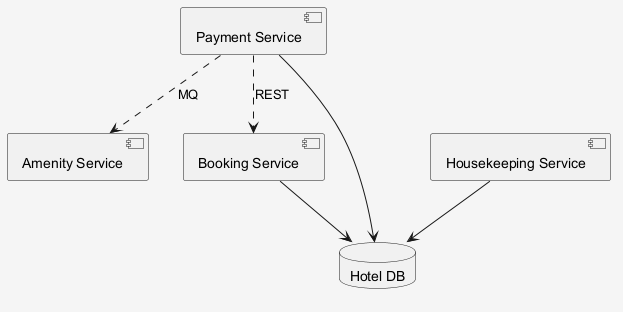

The diagram above was rendered by PlantUML. Its source (embedded in the PNG):
@startuml
skinparam shadowing false
skinparam backgroundColor #F5F5F5
component "Amenity Service" as C_AmenityService
component "Booking Service" as C_BookingService
component "Payment Service" as C_PaymentService
component "Housekeeping Service" as C_HousekeepingService
database "Hotel DB" as DB_hotel
C_BookingService --> DB_hotel
C_PaymentService --> DB_hotel
C_HousekeepingService --> DB_hotel
C_PaymentService ..> C_AmenityService : MQ
C_PaymentService ..> C_BookingService : REST
@enduml